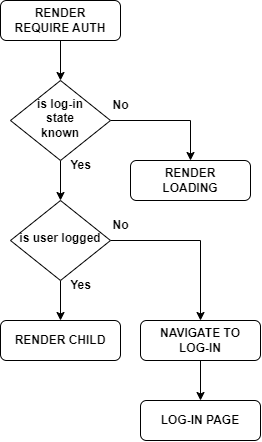

The diagram above was exported from draw.io. Its source (the exported page's mxGraphModel, read from the mxfile embedded in the PNG):
<mxGraphModel dx="863" dy="1674" grid="1" gridSize="10" guides="1" tooltips="1" connect="1" arrows="1" fold="1" page="1" pageScale="1" pageWidth="827" pageHeight="1169" math="0" shadow="0">
  <root>
    <mxCell id="0" />
    <mxCell id="1" parent="0" />
    <mxCell id="2j8f09P_9Uag8cKMo77s-18" style="edgeStyle=orthogonalEdgeStyle;rounded=0;orthogonalLoop=1;jettySize=auto;html=1;" edge="1" parent="1" source="2j8f09P_9Uag8cKMo77s-1" target="2j8f09P_9Uag8cKMo77s-17">
      <mxGeometry relative="1" as="geometry" />
    </mxCell>
    <mxCell id="2j8f09P_9Uag8cKMo77s-1" value="RENDER &lt;br&gt;REQUIRE AUTH" style="rounded=1;whiteSpace=wrap;html=1;fontSize=12;glass=0;strokeWidth=1;shadow=0;fontStyle=1" vertex="1" parent="1">
      <mxGeometry x="380" y="-560" width="120" height="40" as="geometry" />
    </mxCell>
    <mxCell id="2j8f09P_9Uag8cKMo77s-8" style="edgeStyle=orthogonalEdgeStyle;rounded=0;orthogonalLoop=1;jettySize=auto;html=1;" edge="1" parent="1" source="2j8f09P_9Uag8cKMo77s-3" target="2j8f09P_9Uag8cKMo77s-7">
      <mxGeometry relative="1" as="geometry" />
    </mxCell>
    <mxCell id="2j8f09P_9Uag8cKMo77s-10" style="edgeStyle=orthogonalEdgeStyle;rounded=0;orthogonalLoop=1;jettySize=auto;html=1;" edge="1" parent="1" source="2j8f09P_9Uag8cKMo77s-3" target="2j8f09P_9Uag8cKMo77s-9">
      <mxGeometry relative="1" as="geometry" />
    </mxCell>
    <mxCell id="2j8f09P_9Uag8cKMo77s-3" value="is user logged" style="rhombus;whiteSpace=wrap;html=1;shadow=0;fontFamily=Helvetica;fontSize=12;align=center;strokeWidth=1;spacing=6;spacingTop=-4;fontStyle=1" vertex="1" parent="1">
      <mxGeometry x="390" y="-360" width="100" height="80" as="geometry" />
    </mxCell>
    <mxCell id="2j8f09P_9Uag8cKMo77s-7" value="RENDER CHILD" style="rounded=1;whiteSpace=wrap;html=1;fontSize=12;glass=0;strokeWidth=1;shadow=0;fontStyle=1" vertex="1" parent="1">
      <mxGeometry x="380" y="-240" width="120" height="40" as="geometry" />
    </mxCell>
    <mxCell id="2j8f09P_9Uag8cKMo77s-14" style="edgeStyle=orthogonalEdgeStyle;rounded=0;orthogonalLoop=1;jettySize=auto;html=1;" edge="1" parent="1" source="2j8f09P_9Uag8cKMo77s-9" target="2j8f09P_9Uag8cKMo77s-13">
      <mxGeometry relative="1" as="geometry" />
    </mxCell>
    <mxCell id="2j8f09P_9Uag8cKMo77s-9" value="NAVIGATE TO &lt;br&gt;LOG-IN" style="rounded=1;whiteSpace=wrap;html=1;fontSize=12;glass=0;strokeWidth=1;shadow=0;fontStyle=1" vertex="1" parent="1">
      <mxGeometry x="520" y="-240" width="120" height="40" as="geometry" />
    </mxCell>
    <mxCell id="2j8f09P_9Uag8cKMo77s-13" value="LOG-IN PAGE" style="rounded=1;whiteSpace=wrap;html=1;fontSize=12;glass=0;strokeWidth=1;shadow=0;fontStyle=1" vertex="1" parent="1">
      <mxGeometry x="520" y="-160" width="120" height="40" as="geometry" />
    </mxCell>
    <mxCell id="2j8f09P_9Uag8cKMo77s-15" value="No" style="text;html=1;align=center;verticalAlign=middle;resizable=0;points=[];autosize=1;strokeColor=none;fillColor=none;fontStyle=1" vertex="1" parent="1">
      <mxGeometry x="480" y="-350" width="40" height="30" as="geometry" />
    </mxCell>
    <mxCell id="2j8f09P_9Uag8cKMo77s-16" value="Yes" style="text;html=1;align=center;verticalAlign=middle;resizable=0;points=[];autosize=1;strokeColor=none;fillColor=none;fontStyle=1" vertex="1" parent="1">
      <mxGeometry x="440" y="-290" width="40" height="30" as="geometry" />
    </mxCell>
    <mxCell id="2j8f09P_9Uag8cKMo77s-19" style="edgeStyle=orthogonalEdgeStyle;rounded=0;orthogonalLoop=1;jettySize=auto;html=1;" edge="1" parent="1" source="2j8f09P_9Uag8cKMo77s-17" target="2j8f09P_9Uag8cKMo77s-3">
      <mxGeometry relative="1" as="geometry" />
    </mxCell>
    <mxCell id="2j8f09P_9Uag8cKMo77s-22" style="edgeStyle=orthogonalEdgeStyle;rounded=0;orthogonalLoop=1;jettySize=auto;html=1;entryX=0.5;entryY=0;entryDx=0;entryDy=0;" edge="1" parent="1" source="2j8f09P_9Uag8cKMo77s-17" target="2j8f09P_9Uag8cKMo77s-20">
      <mxGeometry relative="1" as="geometry" />
    </mxCell>
    <mxCell id="2j8f09P_9Uag8cKMo77s-17" value="is log-in&lt;br&gt;state&lt;br&gt;known" style="rhombus;whiteSpace=wrap;html=1;shadow=0;fontFamily=Helvetica;fontSize=12;align=center;strokeWidth=1;spacing=6;spacingTop=-4;fontStyle=1" vertex="1" parent="1">
      <mxGeometry x="390" y="-480" width="100" height="80" as="geometry" />
    </mxCell>
    <mxCell id="2j8f09P_9Uag8cKMo77s-20" value="RENDER&lt;br&gt;LOADING" style="rounded=1;whiteSpace=wrap;html=1;fontSize=12;glass=0;strokeWidth=1;shadow=0;fontStyle=1" vertex="1" parent="1">
      <mxGeometry x="510" y="-400" width="120" height="40" as="geometry" />
    </mxCell>
    <mxCell id="2j8f09P_9Uag8cKMo77s-23" value="No" style="text;html=1;align=center;verticalAlign=middle;resizable=0;points=[];autosize=1;strokeColor=none;fillColor=none;fontStyle=1" vertex="1" parent="1">
      <mxGeometry x="480" y="-470" width="40" height="30" as="geometry" />
    </mxCell>
    <mxCell id="2j8f09P_9Uag8cKMo77s-24" value="Yes" style="text;html=1;align=center;verticalAlign=middle;resizable=0;points=[];autosize=1;strokeColor=none;fillColor=none;fontStyle=1" vertex="1" parent="1">
      <mxGeometry x="440" y="-410" width="40" height="30" as="geometry" />
    </mxCell>
  </root>
</mxGraphModel>